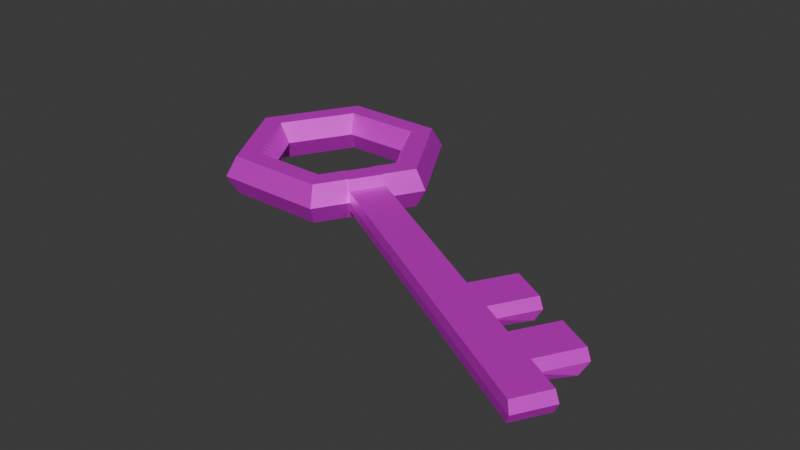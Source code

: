 # Source: obj_key_esandiOnara_0223blend.blend  (saved by Blender 4.4.32; exported with 4.5.12 LTS)
import bpy
from mathutils import Matrix  # noqa: F401  (used for matrix-valued properties, if any)

bpy.ops.wm.read_factory_settings(use_empty=True)
scene = bpy.context.scene
scene.name = 'Scene'

# ---- collections
col_collection = bpy.data.collections.new('Collection'); scene.collection.children.link(col_collection)

# ---- images (referenced by path relative to the original .blend; pixels are not part of the script)
import os
ASSET_DIR = os.environ.get("B2B_ASSET_DIR", "")  # directory of the original .blend (textures are referenced by path, not embedded)
HERE = os.path.dirname(os.path.abspath(__file__))  # packed textures are extracted next to this script under _unpacked/

def load_image(name, relpath, width, height, colorspace="sRGB"):
    """Load a texture the original file referenced (path relative to the .blend, or extracted next to this script)."""
    p = next((c for c in (os.path.join(HERE, relpath), os.path.join(ASSET_DIR, relpath)) if relpath and os.path.exists(c)), "")
    if p:
        img = bpy.data.images.load(p, check_existing=True)
        img.name = name
    else:  # same state as the original file: an image datablock whose file is absent (Cycles renders it pink)
        img = bpy.data.images.new(name, width, height)
        img.source = "FILE"
        img.filepath = "//" + (relpath or name)
    img.colorspace_settings.name = colorspace
    return img
img_color_palette_png = load_image('Color_palette.png', 'Color_palette.png', 1024, 1024, 'sRGB')

# ---- materials (node trees are filled in below, after node groups)
mat_material_001 = bpy.data.materials.new('Material.001')

# ---- material node trees
mat_material_001.use_nodes = True; mat_material_001.node_tree.nodes.clear()
_N = mat_material_001.node_tree.nodes; _L = mat_material_001.node_tree.links
n0 = _N.new('ShaderNodeBsdfPrincipled'); n0.name = 'Principled BSDF'; n0.location = (10, 300)
n0.inputs[1].default_value = 0.5
n1 = _N.new('ShaderNodeOutputMaterial'); n1.name = 'Material Output'; n1.location = (300, 300)
n2 = _N.new('ShaderNodeTexImage'); n2.name = 'Image Texture'; n2.location = (-280, 280)
n2.image = img_color_palette_png
_L.new(n0.outputs[0], n1.inputs[0])
_L.new(n2.outputs[0], n0.inputs[0])
n1.is_active_output = True

# ---- world
world_world = bpy.data.worlds.new('World'); scene.world = world_world
world_world.use_nodes = True; world_world.node_tree.nodes.clear()
_N = world_world.node_tree.nodes; _L = world_world.node_tree.links
n0 = _N.new('ShaderNodeOutputWorld'); n0.name = 'World Output'; n0.location = (300, 300)
n1 = _N.new('ShaderNodeBackground'); n1.name = 'Background'; n1.location = (10, 300)
n1.inputs[0].default_value = (0.05088, 0.05088, 0.05088, 1.0)
_L.new(n1.outputs[0], n0.inputs[0])
n0.is_active_output = True
world_world.color = (0.05088, 0.05088, 0.05088)
world_world.sun_shadow_jitter_overblur = 0.0

# ---- meshes
me_torus = bpy.data.meshes.new('Torus')
me_torus.from_pydata([(1.25, 0.0, 0.0), (1.125, 0.0, 0.2165), (0.875, 0.0, 0.2165), (0.75, 0.0, 3.062e-17), (0.875, 0.0, -0.2165), (1.125, 0.0, -0.2165), (0.625, 1.083, 0.0), (0.5625, 0.9743, 0.2165), (0.4375, 0.7578, 0.2165), (0.375, 0.6495, 3.062e-17), (0.4375, 0.7578, -0.2165), (0.5625, 0.9743, -0.2165), (-0.625, 1.083, 0.0), (-0.5625, 0.9743, 0.2165), (-0.4375, 0.7578, 0.2165), (-0.375, 0.6495, 3.062e-17), (-0.4375, 0.7578, -0.2165), (-0.5625, 0.9743, -0.2165), (-1.25, 1.093e-07, 0.0), (-1.125, 9.835e-08, 0.2165), (-0.875, 7.649e-08, 0.2165), (-0.75, 6.557e-08, 3.062e-17), (-0.875, 7.649e-08, -0.2165), (-1.125, 9.835e-08, -0.2165), (-0.625, -1.083, 0.0), (-0.5625, -0.9743, 0.2165), (-0.4375, -0.7578, 0.2165), (-0.375, -0.6495, 3.062e-17), (-0.4375, -0.7578, -0.2165), (-0.5625, -0.9743, -0.2165), (0.625, -1.083, 0.0), (0.5625, -0.9743, 0.2165), (0.4375, -0.7578, 0.2165), (0.375, -0.6495, 3.062e-17), (0.4375, -0.7578, -0.2165), (0.5625, -0.9743, -0.2165), (1.188, 0.0, 0.1083), (0.5937, 1.028, 0.1083), (-0.5937, 1.028, 0.1083), (-1.188, 1.038e-07, 0.1083), (-0.5937, -1.028, 0.1083), (0.5937, -1.028, 0.1083), (1.188, 0.0, -0.1083), (0.5937, 1.028, -0.1083), (-0.5937, 1.028, -0.1083), (-1.188, 1.038e-07, -0.1083), (-0.5937, -1.028, -0.1083), (0.5937, -1.028, -0.1083), (1.042, -0.3608, 0.0), (0.8333, -0.7217, 0.0), (0.9375, -0.3248, 0.2165), (0.75, -0.6495, 0.2165), (0.7292, -0.2526, 0.2165), (0.5833, -0.5052, 0.2165), (0.625, -0.2165, 3.062e-17), (0.5, -0.433, 3.062e-17), (0.7292, -0.2526, -0.2165), (0.5833, -0.5052, -0.2165), (0.9375, -0.3248, -0.2165), (0.75, -0.6495, -0.2165), (0.9896, -0.3428, 0.1083), (0.7917, -0.6856, 0.1083), (0.9896, -0.3428, -0.1083), (0.7917, -0.6856, -0.1083), (1.052, -0.3666, -1.929e-10), (0.8434, -0.7275, -1.929e-10), (0.9475, -0.3305, 0.2165), (0.76, -0.6553, 0.2165), (0.7392, -0.2584, 0.2165), (0.5934, -0.511, 0.2165), (0.635, -0.2223, -1.929e-10), (0.51, -0.4388, -1.929e-10), (0.7392, -0.2584, -0.2165), (0.5934, -0.511, -0.2165), (0.9475, -0.3305, -0.2165), (0.76, -0.6553, -0.2165), (0.9996, -0.3486, 0.1083), (0.8017, -0.6914, 0.1083), (0.9996, -0.3486, -0.1083), (0.8017, -0.6914, -0.1083), (4.342, -2.266, -1.929e-10), (4.134, -2.627, -1.929e-10), (4.29, -2.248, 0.1083), (4.092, -2.591, 0.1083), (4.29, -2.248, -0.1083), (4.092, -2.591, -0.1083), (2.68, -1.788, -1.929e-10), (2.639, -1.752, 0.1083), (2.837, -1.409, 0.1083), (2.889, -1.427, -1.929e-10), (2.837, -1.409, -0.1083), (2.639, -1.752, -0.1083), (3.407, -2.208, -1.929e-10), (3.616, -1.847, -1.929e-10), (3.366, -2.172, 0.1083), (3.563, -1.829, 0.1083), (3.563, -1.829, -0.1083), (3.366, -2.172, -0.1083), (3.002, -1.962, 0.1083), (3.2, -1.619, 0.1083), (3.2, -1.619, -0.1083), (3.002, -1.962, -0.1083), (3.044, -1.998, -1.929e-10), (3.252, -1.637, -1.929e-10), (3.771, -2.418, -1.929e-10), (3.979, -2.057, -1.929e-10), (3.729, -2.381, 0.1083), (3.927, -2.039, 0.1083), (3.927, -2.039, -0.1083), (3.729, -2.381, -0.1083), (3.449, -1.188, 0.1083), (3.086, -0.9784, 0.1083), (3.449, -1.254, -0.1083), (3.086, -1.044, -0.1083), (3.138, -0.9964, -1.929e-10), (4.176, -1.608, 0.1083), (3.812, -1.398, 0.1083), (4.176, -1.718, -0.1083), (3.812, -1.508, -0.1083), (3.864, -1.416, -1.929e-10), (3.501, -1.206, -1.929e-10), (4.228, -1.626, -1.929e-10), (2.837, -1.409, -0.1083), (3.086, -1.099, -0.1083)], [(123, 122)], [(36, 37, 7, 1), (1, 7, 8, 2), (2, 8, 9, 3), (3, 9, 10, 4), (4, 10, 11, 5), (42, 43, 6, 0), (37, 38, 13, 7), (7, 13, 14, 8), (8, 14, 15, 9), (9, 15, 16, 10), (10, 16, 17, 11), (43, 44, 12, 6), (38, 39, 19, 13), (13, 19, 20, 14), (14, 20, 21, 15), (15, 21, 22, 16), (16, 22, 23, 17), (44, 45, 18, 12), (39, 40, 25, 19), (19, 25, 26, 20), (20, 26, 27, 21), (21, 27, 28, 22), (22, 28, 29, 23), (45, 46, 24, 18), (40, 41, 31, 25), (25, 31, 32, 26), (26, 32, 33, 27), (27, 33, 34, 28), (28, 34, 35, 29), (46, 47, 30, 24), (60, 36, 1, 50), (50, 1, 2, 52), (52, 2, 3, 54), (54, 3, 4, 56), (56, 4, 5, 58), (62, 42, 0, 48), (48, 0, 36, 60), (24, 30, 41, 40), (18, 24, 40, 39), (12, 18, 39, 38), (6, 12, 38, 37), (0, 6, 37, 36), (58, 5, 42, 62), (29, 35, 47, 46), (23, 29, 46, 45), (17, 23, 45, 44), (11, 17, 44, 43), (5, 11, 43, 42), (35, 59, 63, 47), (62, 48, 64, 78), (30, 49, 61, 41), (53, 51, 67, 69), (47, 63, 49, 30), (49, 63, 79, 65), (34, 57, 59, 35), (52, 54, 70, 68), (33, 55, 57, 34), (48, 60, 76, 64), (32, 53, 55, 33), (55, 53, 69, 71), (31, 51, 53, 32), (61, 49, 65, 77), (41, 61, 51, 31), (54, 56, 72, 70), (75, 74, 78, 79), (107, 106, 83, 82), (106, 104, 81, 83), (73, 72, 74, 75), (71, 70, 72, 73), (69, 68, 70, 71), (67, 66, 68, 69), (77, 76, 66, 67), (50, 52, 68, 66), (59, 57, 73, 75), (51, 61, 77, 67), (56, 58, 74, 72), (63, 59, 75, 79), (60, 50, 66, 76), (57, 55, 71, 73), (58, 62, 78, 74), (81, 80, 82, 83), (85, 84, 80, 81), (108, 105, 80, 84), (105, 107, 82, 80), (109, 108, 84, 85), (104, 109, 85, 81), (65, 79, 91, 86), (79, 78, 90, 91), (64, 76, 88, 89), (78, 64, 89, 90), (77, 65, 86, 87), (76, 77, 87, 88), (102, 101, 97, 92), (101, 100, 96, 97), (103, 99, 95, 93), (100, 103, 93, 96), (98, 102, 92, 94), (99, 98, 94, 95), (88, 87, 98, 99), (87, 86, 102, 98), (88, 99, 110, 111), (95, 107, 115, 116), (91, 90, 100, 101), (86, 91, 101, 102), (92, 97, 109, 104), (97, 96, 108, 109), (103, 100, 112, 120), (89, 88, 111, 114), (94, 92, 104, 106), (95, 94, 106, 107), (113, 114, 120, 112), (114, 111, 110, 120), (119, 116, 115, 121), (118, 119, 121, 117), (90, 89, 114, 113), (99, 103, 120, 110), (108, 96, 118, 117), (93, 95, 116, 119), (107, 105, 121, 115), (96, 93, 119, 118), (100, 90, 113, 112), (105, 108, 117, 121)])
_uv = me_torus.uv_layers.new(name='UVMap')
_uv.uv.foreach_set('vector', [0.1036, 0.8787, 0.1146, 0.8865, 0.1136, 0.8882, 0.1031, 0.881, 0.1031, 0.881, 0.1136, 0.8882, 0.1094, 0.8884, 0.1011, 0.8829, 0.1011, 0.8829, 0.1094, 0.8884, 0.1072, 0.8853, 0.1001, 0.8805, 0.1001, 0.8805, 0.1072, 0.8853, 0.1091, 0.882, 0.101, 0.8761, 0.101, 0.8761, 0.1091, 0.882, 0.1132, 0.8818, 0.1029, 0.8741, 0.1035, 0.8753, 0.1144, 0.8833, 0.1155, 0.8849, 0.1041, 0.8765, 0.1146, 0.8865, 0.1054, 0.8939, 0.105, 0.8951, 0.1136, 0.8882, 0.1136, 0.8882, 0.105, 0.8951, 0.1028, 0.8938, 0.1094, 0.8884, 0.1094, 0.8884, 0.1028, 0.8938, 0.1017, 0.8901, 0.1072, 0.8853, 0.1072, 0.8853, 0.1017, 0.8901, 0.1027, 0.8877, 0.1091, 0.882, 0.1091, 0.882, 0.1027, 0.8877, 0.1048, 0.8891, 0.1132, 0.8818, 0.1144, 0.8833, 0.1053, 0.8909, 0.1059, 0.8927, 0.1155, 0.8849, 0.1054, 0.8939, 0.0875, 0.8946, 0.08782, 0.8958, 0.105, 0.8951, 0.105, 0.8951, 0.08782, 0.8958, 0.08925, 0.8944, 0.1028, 0.8938, 0.1028, 0.8938, 0.08925, 0.8944, 0.09003, 0.8906, 0.1017, 0.8901, 0.1017, 0.8901, 0.09003, 0.8906, 0.08935, 0.8883, 0.1027, 0.8877, 0.1027, 0.8877, 0.08935, 0.8883, 0.08794, 0.8898, 0.1048, 0.8891, 0.1053, 0.8909, 0.08757, 0.8917, 0.08719, 0.8935, 0.1059, 0.8927, 0.0875, 0.8946, 0.07537, 0.8884, 0.07629, 0.89, 0.08782, 0.8958, 0.08782, 0.8958, 0.07629, 0.89, 0.08035, 0.8898, 0.08925, 0.8944, 0.08925, 0.8944, 0.08035, 0.8898, 0.08251, 0.8865, 0.09003, 0.8906, 0.09003, 0.8906, 0.08251, 0.8865, 0.08063, 0.8834, 0.08935, 0.8883, 0.08935, 0.8883, 0.08063, 0.8834, 0.07664, 0.8836, 0.08794, 0.8898, 0.08757, 0.8917, 0.07556, 0.8852, 0.07446, 0.8868, 0.08719, 0.8935, 0.07537, 0.8884, 0.08198, 0.8798, 0.08265, 0.882, 0.07629, 0.89, 0.07629, 0.89, 0.08265, 0.882, 0.08552, 0.8837, 0.08035, 0.8898, 0.08035, 0.8898, 0.08552, 0.8837, 0.087, 0.8811, 0.08251, 0.8865, 0.08251, 0.8865, 0.087, 0.8811, 0.08572, 0.877, 0.08063, 0.8834, 0.08063, 0.8834, 0.08572, 0.877, 0.08291, 0.8752, 0.07664, 0.8836, 0.07556, 0.8852, 0.08212, 0.8764, 0.08131, 0.8777, 0.07446, 0.8868, 0.09633, 0.8791, 0.1036, 0.8787, 0.1031, 0.881, 0.09624, 0.8813, 0.09624, 0.8813, 0.1031, 0.881, 0.1011, 0.8829, 0.09589, 0.8832, 0.09589, 0.8832, 0.1011, 0.8829, 0.1001, 0.8805, 0.0957, 0.8807, 0.0957, 0.8807, 0.1001, 0.8805, 0.101, 0.8761, 0.09586, 0.8764, 0.09586, 0.8764, 0.101, 0.8761, 0.1029, 0.8741, 0.09621, 0.8745, 0.09631, 0.8756, 0.1035, 0.8753, 0.1041, 0.8765, 0.09641, 0.8769, 0.09641, 0.8769, 0.1041, 0.8765, 0.1036, 0.8787, 0.09633, 0.8791, 0.07446, 0.8868, 0.08131, 0.8777, 0.08198, 0.8798, 0.07537, 0.8884, 0.08719, 0.8935, 0.07446, 0.8868, 0.07537, 0.8884, 0.0875, 0.8946, 0.1059, 0.8927, 0.08719, 0.8935, 0.0875, 0.8946, 0.1054, 0.8939, 0.1155, 0.8849, 0.1059, 0.8927, 0.1054, 0.8939, 0.1146, 0.8865, 0.1041, 0.8765, 0.1155, 0.8849, 0.1146, 0.8865, 0.1036, 0.8787, 0.09621, 0.8745, 0.1029, 0.8741, 0.1035, 0.8753, 0.09631, 0.8756, 0.07664, 0.8836, 0.08291, 0.8752, 0.08212, 0.8764, 0.07556, 0.8852, 0.08794, 0.8898, 0.07664, 0.8836, 0.07556, 0.8852, 0.08757, 0.8917, 0.1048, 0.8891, 0.08794, 0.8898, 0.08757, 0.8917, 0.1053, 0.8909, 0.1132, 0.8818, 0.1048, 0.8891, 0.1053, 0.8909, 0.1144, 0.8833, 0.1029, 0.8741, 0.1132, 0.8818, 0.1144, 0.8833, 0.1035, 0.8753, 0.08291, 0.8752, 0.08953, 0.8748, 0.08918, 0.876, 0.08212, 0.8764, 0.09631, 0.8756, 0.09641, 0.8769, 0.09639, 0.8768, 0.09629, 0.8755, 0.08131, 0.8777, 0.08883, 0.8773, 0.08912, 0.8795, 0.08198, 0.8798, 0.09069, 0.8834, 0.08942, 0.8817, 0.08939, 0.8816, 0.09066, 0.8833, 0.08212, 0.8764, 0.08918, 0.876, 0.08883, 0.8773, 0.08131, 0.8777, 0.08883, 0.8773, 0.08918, 0.876, 0.08915, 0.8759, 0.0888, 0.8772, 0.08572, 0.877, 0.09077, 0.8767, 0.08953, 0.8748, 0.08291, 0.8752, 0.09589, 0.8832, 0.0957, 0.8807, 0.09568, 0.8806, 0.09586, 0.8831, 0.087, 0.8811, 0.09134, 0.8809, 0.09077, 0.8767, 0.08572, 0.877, 0.09641, 0.8769, 0.09633, 0.8791, 0.09631, 0.879, 0.09639, 0.8768, 0.08552, 0.8837, 0.09069, 0.8834, 0.09134, 0.8809, 0.087, 0.8811, 0.09134, 0.8809, 0.09069, 0.8834, 0.09066, 0.8833, 0.09131, 0.8808, 0.08265, 0.882, 0.08942, 0.8817, 0.09069, 0.8834, 0.08552, 0.8837, 0.08912, 0.8795, 0.08883, 0.8773, 0.0888, 0.8772, 0.08909, 0.8794, 0.08198, 0.8798, 0.08912, 0.8795, 0.08942, 0.8817, 0.08265, 0.882, 0.0957, 0.8807, 0.09586, 0.8764, 0.09584, 0.8763, 0.09568, 0.8806, 0.0895, 0.8747, 0.09619, 0.8744, 0.09629, 0.8755, 0.08915, 0.8759, 0.08696, 0.8335, 0.07607, 0.8344, 0.07344, 0.8253, 0.08507, 0.8243, 0.07607, 0.8344, 0.07562, 0.831, 0.07296, 0.8217, 0.07344, 0.8253, 0.09075, 0.8766, 0.09584, 0.8763, 0.09619, 0.8744, 0.0895, 0.8747, 0.09131, 0.8808, 0.09568, 0.8806, 0.09584, 0.8763, 0.09075, 0.8766, 0.09066, 0.8833, 0.09586, 0.8831, 0.09568, 0.8806, 0.09131, 0.8808, 0.08939, 0.8816, 0.09622, 0.8812, 0.09586, 0.8831, 0.09066, 0.8833, 0.08909, 0.8794, 0.09631, 0.879, 0.09622, 0.8812, 0.08939, 0.8816, 0.09624, 0.8813, 0.09589, 0.8832, 0.09586, 0.8831, 0.09622, 0.8812, 0.08953, 0.8748, 0.09077, 0.8767, 0.09075, 0.8766, 0.0895, 0.8747, 0.08942, 0.8817, 0.08912, 0.8795, 0.08909, 0.8794, 0.08939, 0.8816, 0.09586, 0.8764, 0.09621, 0.8745, 0.09619, 0.8744, 0.09584, 0.8763, 0.08918, 0.876, 0.08953, 0.8748, 0.0895, 0.8747, 0.08915, 0.8759, 0.09633, 0.8791, 0.09624, 0.8813, 0.09622, 0.8812, 0.09631, 0.879, 0.09077, 0.8767, 0.09134, 0.8809, 0.09131, 0.8808, 0.09075, 0.8766, 0.09621, 0.8745, 0.09631, 0.8756, 0.09629, 0.8755, 0.09619, 0.8744, 0.07296, 0.8217, 0.0852, 0.8206, 0.08507, 0.8243, 0.07344, 0.8253, 0.07381, 0.8207, 0.08524, 0.8197, 0.0852, 0.8206, 0.07296, 0.8217, 0.08708, 0.829, 0.08708, 0.8301, 0.0852, 0.8206, 0.08524, 0.8197, 0.08708, 0.8301, 0.08696, 0.8335, 0.08507, 0.8243, 0.0852, 0.8206, 0.07637, 0.8299, 0.08708, 0.829, 0.08524, 0.8197, 0.07381, 0.8207, 0.07562, 0.831, 0.07637, 0.8299, 0.07381, 0.8207, 0.07296, 0.8217, 0.0888, 0.8772, 0.08915, 0.8759, 0.08241, 0.8516, 0.08186, 0.8529, 0.08915, 0.8759, 0.09629, 0.8755, 0.09144, 0.851, 0.08241, 0.8516, 0.09639, 0.8768, 0.09631, 0.879, 0.09139, 0.8551, 0.0915, 0.8522, 0.09629, 0.8755, 0.09639, 0.8768, 0.0915, 0.8522, 0.09144, 0.851, 0.08909, 0.8794, 0.0888, 0.8772, 0.08186, 0.8529, 0.08224, 0.8557, 0.09631, 0.879, 0.08909, 0.8794, 0.08224, 0.8557, 0.09139, 0.8551, 0.08002, 0.8464, 0.08062, 0.8452, 0.07862, 0.838, 0.07795, 0.8392, 0.08062, 0.8452, 0.09015, 0.8445, 0.08871, 0.8372, 0.07862, 0.838, 0.0902, 0.8457, 0.09008, 0.8487, 0.08861, 0.8416, 0.08873, 0.8384, 0.09015, 0.8445, 0.0902, 0.8457, 0.08873, 0.8384, 0.08871, 0.8372, 0.08042, 0.8494, 0.08002, 0.8464, 0.07795, 0.8392, 0.07837, 0.8423, 0.09008, 0.8487, 0.08042, 0.8494, 0.07837, 0.8423, 0.08861, 0.8416, 0.09139, 0.8551, 0.08224, 0.8557, 0.08042, 0.8494, 0.09008, 0.8487, 0.08224, 0.8557, 0.08186, 0.8529, 0.08002, 0.8464, 0.08042, 0.8494, 0.09139, 0.8551, 0.09008, 0.8487, 0.1024, 0.8478, 0.103, 0.8543, 0.08861, 0.8416, 0.08696, 0.8335, 0.1009, 0.8324, 0.1017, 0.8406, 0.08241, 0.8516, 0.09144, 0.851, 0.09015, 0.8445, 0.08062, 0.8452, 0.08186, 0.8529, 0.08241, 0.8516, 0.08062, 0.8452, 0.08002, 0.8464, 0.07795, 0.8392, 0.07862, 0.838, 0.07637, 0.8299, 0.07562, 0.831, 0.07862, 0.838, 0.08871, 0.8372, 0.08708, 0.829, 0.07637, 0.8299, 0.0902, 0.8457, 0.09015, 0.8445, 0.1008, 0.8432, 0.1025, 0.8448, 0.0915, 0.8522, 0.09139, 0.8551, 0.103, 0.8543, 0.1032, 0.8514, 0.07837, 0.8423, 0.07795, 0.8392, 0.07562, 0.831, 0.07607, 0.8344, 0.08861, 0.8416, 0.07837, 0.8423, 0.07607, 0.8344, 0.08696, 0.8335, 0.1016, 0.8498, 0.1032, 0.8514, 0.1025, 0.8448, 0.1008, 0.8432, 0.1032, 0.8514, 0.103, 0.8543, 0.1024, 0.8478, 0.1025, 0.8448, 0.1018, 0.8374, 0.1017, 0.8406, 0.1009, 0.8324, 0.101, 0.8289, 0.09896, 0.8354, 0.1018, 0.8374, 0.101, 0.8289, 0.09797, 0.8269, 0.09144, 0.851, 0.0915, 0.8522, 0.1032, 0.8514, 0.1016, 0.8498, 0.09008, 0.8487, 0.0902, 0.8457, 0.1025, 0.8448, 0.1024, 0.8478, 0.08708, 0.829, 0.08871, 0.8372, 0.09896, 0.8354, 0.09797, 0.8269, 0.08873, 0.8384, 0.08861, 0.8416, 0.1017, 0.8406, 0.1018, 0.8374, 0.08696, 0.8335, 0.08708, 0.8301, 0.101, 0.8289, 0.1009, 0.8324, 0.08871, 0.8372, 0.08873, 0.8384, 0.1018, 0.8374, 0.09896, 0.8354, 0.09015, 0.8445, 0.09144, 0.851, 0.1016, 0.8498, 0.1008, 0.8432, 0.08708, 0.8301, 0.08708, 0.829, 0.09797, 0.8269, 0.101, 0.8289])
me_torus.materials.append(mat_material_001)
me_torus.update()

# ---- objects
ob_torus = bpy.data.objects.new('Torus', me_torus)

# ---- transforms, parenting, visibility, modifiers, constraints
ob_torus.location = (0.0, 0.0, 0.0)

# ---- collection membership
col_collection.objects.link(ob_torus)

# ---- scene / render settings (as saved in the file)
scene.frame_start = 1; scene.frame_end = 250; scene.frame_set(1)
scene.render.engine = 'BLENDER_EEVEE_NEXT'
bpy.context.view_layer.update()

# ---- added for rendering (the .blend has no active camera and no usable light): camera, sun
cam_auto = bpy.data.cameras.new('AutoCamera')
cam_auto.lens = 50.0
cam_auto.sensor_width = 36.0
cam_auto.clip_end = 1000.0
ob_auto_camera = bpy.data.objects.new('AutoCamera', cam_auto)
scene.collection.objects.link(ob_auto_camera)
ob_auto_camera.location = (7.76826, -8.2389, 4.97767)
ob_auto_camera.rotation_euler = (1.09748, -7.21219e-08, 0.694738)
scene.camera = ob_auto_camera
light_auto_sun = bpy.data.lights.new('AutoSun', 'SUN')
light_auto_sun.energy = 3.0
light_auto_sun.angle = 0.0523599
ob_auto_sun = bpy.data.objects.new('AutoSun', light_auto_sun)
scene.collection.objects.link(ob_auto_sun)
ob_auto_sun.rotation_euler = (0.872665, 0.174533, 0.523599)
bpy.context.view_layer.update()
